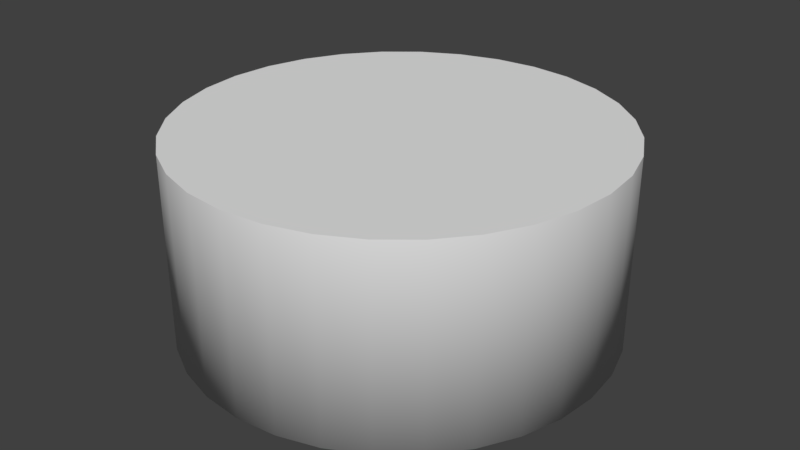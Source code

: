 # Source: alexa.blend  (saved by Blender 2.79.0; exported with 4.5.12 LTS)
import bpy
from mathutils import Matrix  # noqa: F401  (used for matrix-valued properties, if any)

bpy.ops.wm.read_factory_settings(use_empty=True)
scene = bpy.context.scene
scene.name = 'Scene'

# ---- collections
col_collection_1 = bpy.data.collections.new('Collection 1'); scene.collection.children.link(col_collection_1)

# ---- materials (node trees are filled in below, after node groups)
mat_material_001 = bpy.data.materials.new('Material.001')
mat_material_001.alpha_threshold = 0.0
mat_material_001.use_transparent_shadow = False
mat_material_001.roughness = 0.5

# ---- material node trees

# ---- world
world_world = bpy.data.worlds.new('World'); scene.world = world_world
world_world.color = (0.05088, 0.05088, 0.05088)
world_world.use_sun_shadow = False
world_world.sun_shadow_jitter_overblur = 0.0
world_world.cycles.sampling_method = 'MANUAL'

# ---- meshes
me_cylinder_002 = bpy.data.meshes.new('Cylinder.002')
me_cylinder_002.from_pydata([(0.0, 1.0, -1.0), (0.0, 1.0, -0.09091), (0.1951, 0.9808, -1.0), (0.1951, 0.9808, -0.09091), (0.3827, 0.9239, -1.0), (0.3827, 0.9239, -0.09091), (0.5556, 0.8315, -1.0), (0.5556, 0.8315, -0.09091), (0.7071, 0.7071, -1.0), (0.7071, 0.7071, -0.09091), (0.8315, 0.5556, -1.0), (0.8315, 0.5556, -0.09091), (0.9239, 0.3827, -1.0), (0.9239, 0.3827, -0.09091), (0.9808, 0.1951, -1.0), (0.9808, 0.1951, -0.09091), (1.0, 7.55e-08, -1.0), (1.0, 7.55e-08, -0.09091), (0.9808, -0.1951, -1.0), (0.9808, -0.1951, -0.09091), (0.9239, -0.3827, -1.0), (0.9239, -0.3827, -0.09091), (0.8315, -0.5556, -1.0), (0.8315, -0.5556, -0.09091), (0.7071, -0.7071, -1.0), (0.7071, -0.7071, -0.09091), (0.5556, -0.8315, -1.0), (0.5556, -0.8315, -0.09091), (0.3827, -0.9239, -1.0), (0.3827, -0.9239, -0.09091), (0.1951, -0.9808, -1.0), (0.1951, -0.9808, -0.09091), (-3.258e-07, -1.0, -1.0), (-3.258e-07, -1.0, -0.09091), (-0.1951, -0.9808, -1.0), (-0.1951, -0.9808, -0.09091), (-0.3827, -0.9239, -1.0), (-0.3827, -0.9239, -0.09091), (-0.5556, -0.8315, -1.0), (-0.5556, -0.8315, -0.09091), (-0.7071, -0.7071, -1.0), (-0.7071, -0.7071, -0.09091), (-0.8315, -0.5556, -1.0), (-0.8315, -0.5556, -0.09091), (-0.9239, -0.3827, -1.0), (-0.9239, -0.3827, -0.09091), (-0.9808, -0.1951, -1.0), (-0.9808, -0.1951, -0.09091), (-1.0, 9.656e-07, -1.0), (-1.0, 9.656e-07, -0.09091), (-0.9808, 0.1951, -1.0), (-0.9808, 0.1951, -0.09091), (-0.9239, 0.3827, -1.0), (-0.9239, 0.3827, -0.09091), (-0.8315, 0.5556, -1.0), (-0.8315, 0.5556, -0.09091), (-0.7071, 0.7071, -1.0), (-0.7071, 0.7071, -0.09091), (-0.5556, 0.8315, -1.0), (-0.5556, 0.8315, -0.09091), (-0.3827, 0.9239, -1.0), (-0.3827, 0.9239, -0.09091), (-0.1951, 0.9808, -1.0), (-0.1951, 0.9808, -0.09091), (0.0, 1.0, -0.09091), (0.1951, 0.9808, -0.09091), (0.3827, 0.9239, -0.09091), (0.5556, 0.8315, -0.09091), (0.7071, 0.7071, -0.09091), (0.8315, 0.5556, -0.09091), (0.9239, 0.3827, -0.09091), (0.9808, 0.1951, -0.09091), (1.0, 7.55e-08, -0.09091), (0.9808, -0.1951, -0.09091), (0.9239, -0.3827, -0.09091), (0.8315, -0.5556, -0.09091), (0.7071, -0.7071, -0.09091), (0.5556, -0.8315, -0.09091), (0.3827, -0.9239, -0.09091), (0.1951, -0.9808, -0.09091), (-3.258e-07, -1.0, -0.09091), (-0.1951, -0.9808, -0.09091), (-0.3827, -0.9239, -0.09091), (-0.5556, -0.8315, -0.09091), (-0.7071, -0.7071, -0.09091), (-0.8315, -0.5556, -0.09091), (-0.9239, -0.3827, -0.09091), (-0.9808, -0.1951, -0.09091), (-1.0, 9.656e-07, -0.09091), (-0.9808, 0.1951, -0.09091), (-0.9239, 0.3827, -0.09091), (-0.8315, 0.5556, -0.09091), (-0.7071, 0.7071, -0.09091), (-0.5556, 0.8315, -0.09091), (-0.3827, 0.9239, -0.09091), (-0.1951, 0.9808, -0.09091), (0.183, 0.92, -0.09091), (-2.365e-08, 0.9381, -0.09091), (0.359, 0.8667, -0.09091), (0.5212, 0.78, -0.09091), (0.6633, 0.6633, -0.09091), (0.78, 0.5212, -0.09091), (0.8667, 0.359, -0.09091), (0.92, 0.183, -0.09091), (0.9381, 6.599e-08, -0.09091), (0.92, -0.183, -0.09091), (0.8667, -0.359, -0.09091), (0.78, -0.5212, -0.09091), (0.6633, -0.6633, -0.09091), (0.5212, -0.78, -0.09091), (0.359, -0.8667, -0.09091), (0.183, -0.92, -0.09091), (-3.068e-07, -0.9381, -0.09091), (-0.183, -0.92, -0.09091), (-0.359, -0.8667, -0.09091), (-0.5212, -0.78, -0.09091), (-0.6633, -0.6633, -0.09091), (-0.78, -0.5212, -0.09091), (-0.8667, -0.359, -0.09091), (-0.92, -0.183, -0.09091), (-0.9381, 9.09e-07, -0.09091), (-0.92, 0.183, -0.09091), (-0.8667, 0.359, -0.09091), (-0.78, 0.5212, -0.09091), (-0.6633, 0.6633, -0.09091), (-0.5212, 0.78, -0.09091), (-0.359, 0.8667, -0.09091), (-0.183, 0.92, -0.09091)], [], [(0, 1, 3, 2), (2, 3, 5, 4), (4, 5, 7, 6), (6, 7, 9, 8), (8, 9, 11, 10), (10, 11, 13, 12), (12, 13, 15, 14), (14, 15, 17, 16), (16, 17, 19, 18), (18, 19, 21, 20), (20, 21, 23, 22), (22, 23, 25, 24), (24, 25, 27, 26), (26, 27, 29, 28), (28, 29, 31, 30), (30, 31, 33, 32), (32, 33, 35, 34), (34, 35, 37, 36), (36, 37, 39, 38), (38, 39, 41, 40), (40, 41, 43, 42), (42, 43, 45, 44), (44, 45, 47, 46), (46, 47, 49, 48), (48, 49, 51, 50), (50, 51, 53, 52), (52, 53, 55, 54), (54, 55, 57, 56), (56, 57, 59, 58), (58, 59, 61, 60), (60, 61, 63, 62), (62, 63, 1, 0), (0, 2, 4, 6, 8, 10, 12, 14, 16, 18, 20, 22, 24, 26, 28, 30, 32, 34, 36, 38, 40, 42, 44, 46, 48, 50, 52, 54, 56, 58, 60, 62), (96, 97, 127, 126, 125, 124, 123, 122, 121, 120, 119, 118, 117, 116, 115, 114, 113, 112, 111, 110, 109, 108, 107, 106, 105, 104, 103, 102, 101, 100, 99, 98), (97, 96, 65, 64), (96, 98, 66, 65), (98, 99, 67, 66), (99, 100, 68, 67), (100, 101, 69, 68), (101, 102, 70, 69), (102, 103, 71, 70), (103, 104, 72, 71), (104, 105, 73, 72), (105, 106, 74, 73), (106, 107, 75, 74), (107, 108, 76, 75), (108, 109, 77, 76), (109, 110, 78, 77), (110, 111, 79, 78), (111, 112, 80, 79), (112, 113, 81, 80), (113, 114, 82, 81), (114, 115, 83, 82), (115, 116, 84, 83), (116, 117, 85, 84), (117, 118, 86, 85), (118, 119, 87, 86), (119, 120, 88, 87), (120, 121, 89, 88), (121, 122, 90, 89), (122, 123, 91, 90), (123, 124, 92, 91), (124, 125, 93, 92), (125, 126, 94, 93), (126, 127, 95, 94), (127, 97, 64, 95)])
me_cylinder_002.polygons.foreach_set('use_smooth', [True] * 66)
_uv = me_cylinder_002.uv_layers.new(name='UVMap')
_uv.uv.foreach_set('vector', [0.7613, 0.5579, 0.5226, 0.5579, 0.5226, 0.5096, 0.7613, 0.5096, 0.7613, 0.5096, 0.5226, 0.5096, 0.5226, 0.4641, 0.7613, 0.4641, 0.7613, 0.4641, 0.5226, 0.4641, 0.5226, 0.4232, 0.7613, 0.4232, 0.7613, 0.4232, 0.5226, 0.4232, 0.5226, 0.3884, 0.7613, 0.3884, 0.7613, 0.3884, 0.5226, 0.3884, 0.5226, 0.3536, 0.7613, 0.3536, 0.7613, 0.3536, 0.5226, 0.3536, 0.5226, 0.3126, 0.7613, 0.3126, 0.7613, 0.3126, 0.5226, 0.3126, 0.5226, 0.2671, 0.7613, 0.2671, 0.7613, 0.2671, 0.5226, 0.2671, 0.5226, 0.2188, 0.7613, 0.2188, 0.7613, 0.2188, 0.5226, 0.2188, 0.5226, 0.1696, 0.7613, 0.1696, 0.7613, 0.1696, 0.5226, 0.1696, 0.5226, 0.1213, 0.7613, 0.1213, 0.7613, 0.1213, 0.5226, 0.1213, 0.5226, 0.07577, 0.7613, 0.07577, 0.7613, 0.07577, 0.5226, 0.07577, 0.5226, 0.03482, 0.7613, 0.03482, 0.7613, 0.03482, 0.5226, 0.03482, 0.5226, 2.995e-08, 0.7613, 0.0, 0.7613, 0.3187, 1.0, 0.3187, 1.0, 0.3597, 0.7613, 0.3597, 0.7613, 0.3597, 1.0, 0.3597, 1.0, 0.4052, 0.7613, 0.4052, 0.7613, 0.4052, 1.0, 0.4052, 1.0, 0.4535, 0.7613, 0.4535, 0.7613, 0.4535, 1.0, 0.4535, 1.0, 0.5027, 0.7613, 0.5027, 0.7613, 0.5027, 1.0, 0.5027, 1.0, 0.551, 0.7613, 0.551, 0.7613, 0.551, 1.0, 0.551, 1.0, 0.5965, 0.7613, 0.5965, 0.7613, 0.5965, 1.0, 0.5965, 1.0, 0.6375, 0.7613, 0.6375, 0.7613, 4.492e-08, 1.0, 0.0, 1.0, 0.04095, 0.7613, 0.04095, 0.7613, 0.04095, 1.0, 0.04095, 1.0, 0.08644, 0.7613, 0.08644, 0.7613, 0.08644, 1.0, 0.08644, 1.0, 0.1347, 0.7613, 0.1347, 0.7613, 0.1347, 1.0, 0.1347, 1.0, 0.184, 0.7613, 0.184, 0.7613, 0.184, 1.0, 0.184, 1.0, 0.2323, 0.7613, 0.2323, 0.7613, 0.2323, 1.0, 0.2323, 1.0, 0.2778, 0.7613, 0.2778, 0.7613, 0.2778, 1.0, 0.2778, 1.0, 0.3187, 0.7613, 0.3187, 0.7613, 0.7768, 0.5226, 0.7768, 0.5226, 0.7419, 0.7613, 0.7419, 0.7613, 0.7419, 0.5226, 0.7419, 0.5226, 0.701, 0.7613, 0.701, 0.7613, 0.701, 0.5226, 0.701, 0.5226, 0.6555, 0.7613, 0.6555, 0.7613, 0.6555, 0.5226, 0.6555, 0.5226, 0.6072, 0.7613, 0.6072, 0.7613, 0.6072, 0.5226, 0.6072, 0.5226, 0.5579, 0.7613, 0.5579, 3.13e-08, 0.2746, 0.0, 0.2254, 0.01004, 0.1771, 0.02974, 0.1316, 0.05834, 0.09063, 0.09473, 0.05581, 0.1375, 0.02845, 0.1851, 0.009607, 0.2356, 1.497e-08, 0.287, 0.0, 0.3375, 0.009607, 0.3851, 0.02845, 0.4279, 0.05581, 0.4643, 0.09063, 0.4929, 0.1316, 0.5126, 0.1771, 0.5226, 0.2254, 0.5226, 0.2746, 0.5126, 0.3229, 0.4929, 0.3684, 0.4643, 0.4094, 0.4279, 0.4442, 0.3851, 0.4715, 0.3375, 0.4904, 0.287, 0.5, 0.2356, 0.5, 0.1851, 0.4904, 0.1375, 0.4715, 0.09473, 0.4442, 0.05834, 0.4094, 0.02974, 0.3684, 0.01004, 0.3229, 0.2372, 0.9845, 0.1898, 0.9755, 0.1452, 0.9578, 0.105, 0.9322, 0.07091, 0.8995, 0.04408, 0.8611, 0.0256, 0.8184, 0.01618, 0.7731, 0.01618, 0.7269, 0.0256, 0.6816, 0.04408, 0.6389, 0.07091, 0.6005, 0.105, 0.5678, 0.1452, 0.5422, 0.1898, 0.5245, 0.2372, 0.5155, 0.2854, 0.5155, 0.3328, 0.5245, 0.3774, 0.5422, 0.4176, 0.5678, 0.4517, 0.6005, 0.4785, 0.6389, 0.497, 0.6816, 0.5064, 0.7269, 0.5064, 0.7731, 0.497, 0.8184, 0.4785, 0.8611, 0.4517, 0.8995, 0.4176, 0.9322, 0.3774, 0.9578, 0.3328, 0.9755, 0.2854, 0.9845, 0.1898, 0.9755, 0.2372, 0.9845, 0.2356, 1.0, 0.1851, 0.9904, 0.2372, 0.9845, 0.2854, 0.9845, 0.287, 1.0, 0.2356, 1.0, 0.2854, 0.9845, 0.3328, 0.9755, 0.3375, 0.9904, 0.287, 1.0, 0.3328, 0.9755, 0.3774, 0.9578, 0.3851, 0.9715, 0.3375, 0.9904, 0.3774, 0.9578, 0.4176, 0.9322, 0.4279, 0.9442, 0.3851, 0.9715, 0.4176, 0.9322, 0.4517, 0.8995, 0.4643, 0.9094, 0.4279, 0.9442, 0.4517, 0.8995, 0.4785, 0.8611, 0.4929, 0.8684, 0.4643, 0.9094, 0.4785, 0.8611, 0.497, 0.8184, 0.5126, 0.8229, 0.4929, 0.8684, 0.497, 0.8184, 0.5064, 0.7731, 0.5226, 0.7746, 0.5126, 0.8229, 0.5064, 0.7731, 0.5064, 0.7269, 0.5226, 0.7254, 0.5226, 0.7746, 0.5064, 0.7269, 0.497, 0.6816, 0.5126, 0.6771, 0.5226, 0.7254, 0.497, 0.6816, 0.4785, 0.6389, 0.4929, 0.6316, 0.5126, 0.6771, 0.4785, 0.6389, 0.4517, 0.6005, 0.4643, 0.5906, 0.4929, 0.6316, 0.4517, 0.6005, 0.4176, 0.5678, 0.4279, 0.5558, 0.4643, 0.5906, 0.4176, 0.5678, 0.3774, 0.5422, 0.3851, 0.5285, 0.4279, 0.5558, 0.3774, 0.5422, 0.3328, 0.5245, 0.3375, 0.5096, 0.3851, 0.5285, 0.3328, 0.5245, 0.2854, 0.5155, 0.287, 0.5, 0.3375, 0.5096, 0.2854, 0.5155, 0.2372, 0.5155, 0.2356, 0.5, 0.287, 0.5, 0.2372, 0.5155, 0.1898, 0.5245, 0.1851, 0.5096, 0.2356, 0.5, 0.1898, 0.5245, 0.1452, 0.5422, 0.1375, 0.5285, 0.1851, 0.5096, 0.1452, 0.5422, 0.105, 0.5678, 0.09473, 0.5558, 0.1375, 0.5285, 0.105, 0.5678, 0.07091, 0.6005, 0.05834, 0.5906, 0.09473, 0.5558, 0.07091, 0.6005, 0.04408, 0.6389, 0.02974, 0.6316, 0.05834, 0.5906, 0.04408, 0.6389, 0.0256, 0.6816, 0.01004, 0.6771, 0.02974, 0.6316, 0.0256, 0.6816, 0.01618, 0.7269, 0.0, 0.7254, 0.01004, 0.6771, 0.01618, 0.7269, 0.01618, 0.7731, 4.695e-08, 0.7746, 0.0, 0.7254, 0.01618, 0.7731, 0.0256, 0.8184, 0.01004, 0.8229, 4.695e-08, 0.7746, 0.0256, 0.8184, 0.04408, 0.8611, 0.02974, 0.8684, 0.01004, 0.8229, 0.04408, 0.8611, 0.07091, 0.8995, 0.05834, 0.9094, 0.02974, 0.8684, 0.07091, 0.8995, 0.105, 0.9322, 0.09473, 0.9442, 0.05834, 0.9094, 0.105, 0.9322, 0.1452, 0.9578, 0.1375, 0.9715, 0.09473, 0.9442, 0.1452, 0.9578, 0.1898, 0.9755, 0.1851, 0.9904, 0.1375, 0.9715])
_ca = me_cylinder_002.color_attributes.new('Col', 'BYTE_COLOR', 'CORNER')
_ca.data.foreach_set('color', [0.0, 0.0, 0.0, 1.0, 0.0, 0.0, 0.0, 1.0, 0.0, 0.0, 0.0, 1.0, 0.0, 0.0, 0.0, 1.0, 0.0, 0.0, 0.0, 1.0, 0.0, 0.0, 0.0, 1.0, 0.0, 0.0, 0.0, 1.0, 0.0, 0.0, 0.0, 1.0, 0.0, 0.0, 0.0, 1.0, 0.0, 0.0, 0.0, 1.0, 0.0, 0.0, 0.0, 1.0, 0.0, 0.0, 0.0, 1.0, 0.0, 0.0, 0.0, 1.0, 0.0, 0.0, 0.0, 1.0, 0.0, 0.0, 0.0, 1.0, 0.0, 0.0, 0.0, 1.0, 0.0, 0.0, 0.0, 1.0, 0.0, 0.0, 0.0, 1.0, 0.0, 0.0, 0.0, 1.0, 0.0, 0.0, 0.0, 1.0, 0.0, 0.0, 0.0, 1.0, 0.0, 0.0, 0.0, 1.0, 0.0, 0.0, 0.0, 1.0, 0.0, 0.0, 0.0, 1.0, 0.0, 0.0, 0.0, 1.0, 0.0, 0.0, 0.0, 1.0, 0.0, 0.0, 0.0, 1.0, 0.0, 0.0, 0.0, 1.0, 0.0, 0.0, 0.0, 1.0, 0.0, 0.0, 0.0, 1.0, 0.0, 0.0, 0.0, 1.0, 0.0, 0.0, 0.0, 1.0, 0.0, 0.0, 0.0, 1.0, 0.0, 0.0, 0.0, 1.0, 0.0, 0.0, 0.0, 1.0, 0.0, 0.0, 0.0, 1.0, 0.0, 0.0, 0.0, 1.0, 0.0, 0.0, 0.0, 1.0, 0.0, 0.0, 0.0, 1.0, 0.0, 0.0, 0.0, 1.0, 0.0, 0.0, 0.0, 1.0, 0.0, 0.0, 0.0, 1.0, 0.0, 0.0, 0.0, 1.0, 0.0, 0.0, 0.0, 1.0, 0.0, 0.0, 0.0, 1.0, 0.0, 0.0, 0.0, 1.0, 0.0, 0.0, 0.0, 1.0, 0.0, 0.0, 0.0, 1.0, 0.0, 0.0, 0.0, 1.0, 0.0, 0.0, 0.0, 1.0, 0.0, 0.0, 0.0, 1.0, 0.0, 0.0, 0.0, 1.0, 0.0, 0.0, 0.0, 1.0, 0.0, 0.0, 0.0, 1.0, 0.0, 0.0, 0.0, 1.0, 0.0, 0.0, 0.0, 1.0, 0.0, 0.0, 0.0, 1.0, 0.0, 0.0, 0.0, 1.0, 0.0, 0.0, 0.0, 1.0, 0.0, 0.0, 0.0, 1.0, 0.0, 0.0, 0.0, 1.0, 0.0, 0.0, 0.0, 1.0, 0.0, 0.0, 0.0, 1.0, 0.0, 0.0, 0.0, 1.0, 0.0, 0.0, 0.0, 1.0, 0.0, 0.0, 0.0, 1.0, 0.0, 0.0, 0.0, 1.0, 0.0, 0.0, 0.0, 1.0, 0.0, 0.0, 0.0, 1.0, 0.0, 0.0, 0.0, 1.0, 0.0, 0.0, 0.0, 1.0, 0.0, 0.0, 0.0, 1.0, 0.0, 0.0, 0.0, 1.0, 0.0, 0.0, 0.0, 1.0, 0.0, 0.0, 0.0, 1.0, 0.0, 0.0, 0.0, 1.0, 0.0, 0.0, 0.0, 1.0, 0.0, 0.0, 0.0, 1.0, 0.0, 0.0, 0.0, 1.0, 0.0, 0.0, 0.0, 1.0, 0.0, 0.0, 0.0, 1.0, 0.0, 0.0, 0.0, 1.0, 0.0, 0.0, 0.0, 1.0, 0.0, 0.0, 0.0, 1.0, 0.0, 0.0, 0.0, 1.0, 0.0, 0.0, 0.0, 1.0, 0.0, 0.0, 0.0, 1.0, 0.0, 0.0, 0.0, 1.0, 0.0, 0.0, 0.0, 1.0, 0.0, 0.0, 0.0, 1.0, 0.0, 0.0, 0.0, 1.0, 0.0, 0.0, 0.0, 1.0, 0.0, 0.0, 0.0, 1.0, 0.0, 0.0, 0.0, 1.0, 0.0, 0.0, 0.0, 1.0, 0.0, 0.0, 0.0, 1.0, 0.0, 0.0, 0.0, 1.0, 0.0, 0.0, 0.0, 1.0, 0.0, 0.0, 0.0, 1.0, 0.0, 0.0, 0.0, 1.0, 0.0, 0.0, 0.0, 1.0, 0.0, 0.0, 0.0, 1.0, 0.0, 0.0, 0.0, 1.0, 0.0, 0.0, 0.0, 1.0, 0.0, 0.0, 0.0, 1.0, 0.0, 0.0, 0.0, 1.0, 0.0, 0.0, 0.0, 1.0, 0.0, 0.0, 0.0, 1.0, 0.0, 0.0, 0.0, 1.0, 0.0, 0.0, 0.0, 1.0, 0.0, 0.0, 0.0, 1.0, 0.0, 0.0, 0.0, 1.0, 0.0, 0.0, 0.0, 1.0, 0.0, 0.0, 0.0, 1.0, 0.0, 0.0, 0.0, 1.0, 0.0, 0.0, 0.0, 1.0, 0.0, 0.0, 0.0, 1.0, 0.0, 0.0, 0.0, 1.0, 0.0, 0.0, 0.0, 1.0, 0.0, 0.0, 0.0, 1.0, 0.0, 0.0, 0.0, 1.0, 0.0, 0.0, 0.0, 1.0, 0.0, 0.0, 0.0, 1.0, 0.0, 0.0, 0.0, 1.0, 0.0, 0.0, 0.0, 1.0, 0.0, 0.0, 0.0, 1.0, 0.0, 0.0, 0.0, 1.0, 0.0, 0.0, 0.0, 1.0, 0.0, 0.0, 0.0, 1.0, 0.0, 0.0, 0.0, 1.0, 0.0, 0.0, 0.0, 1.0, 0.0, 0.0, 0.0, 1.0, 0.0, 0.0, 0.0, 1.0, 0.0, 0.0, 0.0, 1.0, 0.0, 0.0, 0.0, 1.0, 0.0, 0.0, 0.0, 1.0, 0.0, 0.0, 0.0, 1.0, 0.0, 0.0, 0.0, 1.0, 0.0, 0.0, 0.0, 1.0, 0.0, 0.0, 0.0, 1.0, 0.0, 0.0, 0.0, 1.0, 0.0, 0.0, 0.0, 1.0, 0.0, 0.0, 0.0, 1.0, 0.0, 0.0, 0.0, 1.0, 0.0, 0.0, 0.0, 1.0, 0.0, 0.0, 0.0, 1.0, 0.0, 0.0, 0.0, 1.0, 0.0, 0.0, 0.0, 1.0, 0.0, 0.0, 0.0, 1.0, 0.0, 0.0, 0.0, 1.0, 0.0, 0.0, 0.0, 1.0, 0.0, 0.0, 0.0, 1.0, 0.0, 0.0, 0.0, 1.0, 0.0, 0.0, 0.0, 1.0, 0.0, 0.0, 0.0, 1.0, 0.0, 0.0, 0.0, 1.0, 0.0, 0.0, 0.0, 1.0, 0.0, 0.0, 0.0, 1.0, 0.0, 0.0, 0.0, 1.0, 0.0, 0.0, 0.0, 1.0, 0.0, 0.0, 0.0, 1.0, 0.0, 0.0, 0.0, 1.0, 0.0, 0.0, 0.0, 1.0, 0.0, 0.0, 0.0, 1.0, 0.0, 0.0, 0.0, 1.0, 0.0, 0.0, 0.0, 1.0, 0.0, 0.0, 0.0, 1.0, 0.0, 0.0, 0.0, 1.0, 0.0, 0.0, 0.0, 1.0, 0.0, 0.0, 0.0, 1.0, 0.0, 0.0, 0.0, 1.0, 0.0, 0.0, 0.0, 1.0, 0.0, 0.0, 0.0, 1.0, 0.0, 0.0, 0.0, 1.0, 0.0, 0.0, 0.0, 1.0, 0.0, 0.0, 0.0, 1.0, 0.0, 0.0, 0.0, 1.0, 0.0, 0.0, 0.0, 1.0, 0.0, 0.0, 0.0, 1.0, 0.0, 0.0, 0.0, 1.0, 0.0, 0.0, 0.0, 1.0, 0.0, 0.0, 0.0, 1.0, 0.0, 0.0, 0.0, 1.0, 0.0, 0.0, 0.0, 1.0, 0.0, 0.0, 0.0, 1.0, 0.0, 0.0, 0.0, 1.0, 0.0, 0.0, 0.0, 1.0, 0.0, 0.0, 0.0, 1.0, 0.0, 0.0, 0.0, 1.0, 0.0, 0.0, 0.0, 1.0, 0.0, 0.0, 0.0, 1.0, 0.0, 0.0, 0.0, 1.0, 0.0, 0.0, 0.9131, 1.0, 0.0, 0.0, 0.9301, 1.0, 0.0, 0.0, 0.9301, 1.0, 0.0, 0.0, 0.9131, 1.0, 0.0, 0.0, 0.9301, 1.0, 0.0, 0.0, 0.9647, 1.0, 0.0, 0.0, 0.9647, 1.0, 0.0, 0.0, 0.9301, 1.0, 0.0, 0.0, 0.9647, 1.0, 0.0, 0.0, 0.9911, 1.0, 0.0, 0.0, 0.9911, 1.0, 0.0, 0.0, 0.9647, 1.0, 0.0, 0.0, 0.9911, 1.0, 0.0, 0.0, 1.0, 1.0, 0.0, 0.0, 1.0, 1.0, 0.0, 0.0, 0.9911, 1.0, 0.0, 0.0, 1.0, 1.0, 0.0, 0.0, 1.0, 1.0, 0.0, 0.0, 1.0, 1.0, 0.0, 0.0, 1.0, 1.0, 0.0, 0.0, 1.0, 1.0, 0.0, 0.0, 1.0, 1.0, 0.0, 0.0, 1.0, 1.0, 0.0, 0.0, 1.0, 1.0, 0.0, 0.0, 1.0, 1.0, 0.0, 0.0, 1.0, 1.0, 0.0, 0.0, 1.0, 1.0, 0.0, 0.0, 1.0, 1.0, 0.0, 0.0, 1.0, 1.0, 0.0, 0.0, 0.9823, 1.0, 0.0, 0.0, 0.9911, 1.0, 0.0, 0.0, 1.0, 1.0, 0.0, 0.0, 0.9823, 1.0, 0.0, 0.0, 0.9473, 1.0, 0.0, 0.0, 0.9473, 1.0, 0.0, 0.0, 0.9911, 1.0, 0.0, 0.0, 0.9473, 1.0, 0.0, 0.0, 0.9216, 1.0, 0.0, 0.0, 0.9301, 1.0, 0.0, 0.0, 0.9473, 1.0, 0.0, 0.0, 0.9216, 1.0, 0.0, 0.0, 0.9216, 1.0, 0.0, 0.0, 0.9301, 1.0, 0.0, 0.0, 0.9301, 1.0, 0.0, 0.0, 0.9216, 1.0, 0.0, 0.0, 0.9387, 1.0, 0.0, 0.0, 0.956, 1.0, 0.0, 0.0, 0.9301, 1.0, 0.0, 0.0, 0.9387, 1.0, 0.0, 0.0, 0.9734, 1.0, 0.0, 0.0, 0.9823, 1.0, 0.0, 0.0, 0.956, 1.0, 0.0, 0.0, 0.9734, 1.0, 0.0, 0.0, 0.9911, 1.0, 0.0, 0.0, 1.0, 1.0, 0.0, 0.0, 0.9823, 1.0, 0.0, 0.0, 0.9911, 1.0, 0.0, 0.0, 1.0, 1.0, 0.0, 0.0, 1.0, 1.0, 0.0, 0.0, 1.0, 1.0, 0.0, 0.0, 1.0, 1.0, 0.0, 0.0, 1.0, 1.0, 0.0, 0.0, 1.0, 1.0, 0.0, 0.0, 1.0, 1.0, 0.0, 0.0, 1.0, 1.0, 0.0, 0.0, 1.0, 1.0, 0.0, 0.0, 1.0, 1.0, 0.0, 0.0, 1.0, 1.0, 0.0, 0.0, 1.0, 1.0, 0.0, 0.0, 0.956, 1.0, 0.0, 0.0, 0.9734, 1.0, 0.0, 0.0, 1.0, 1.0, 0.0, 0.0, 0.956, 1.0, 0.0, 0.006995, 0.855, 1.0, 0.0, 0.008023, 0.8632, 1.0, 0.0, 0.0, 0.9734, 1.0, 0.0, 0.006995, 0.855, 1.0, 0.0, 0.1651, 0.855, 1.0, 0.0, 0.3325, 0.8714, 1.0, 0.0, 0.008023, 0.8632, 1.0, 0.0, 0.1651, 0.855, 1.0, 0.0, 0.3419, 0.8879, 1.0, 0.0, 0.5395, 0.8879, 1.0, 0.0, 0.3325, 0.8714, 1.0, 0.0, 0.3419, 0.8879, 1.0, 0.0, 0.8714, 0.9131, 1.0, 0.0, 0.7529, 0.9131, 1.0, 0.0, 0.5395, 0.8879, 1.0, 0.0, 0.8714, 0.9131, 1.0, 0.0, 0.9216, 0.9047, 1.0, 0.0, 0.8388, 0.9131, 1.0, 0.0, 0.7529, 0.9131, 1.0, 0.0, 0.9216, 0.9047, 1.0, 0.0, 0.1651, 0.9387, 1.0, 0.0, 0.08228, 0.9387, 1.0, 0.0, 0.8388, 0.9131, 1.0, 0.0, 0.1651, 0.9387, 1.0, 0.0, 0.001214, 0.956, 1.0, 0.0, 0.0, 0.9387, 1.0, 0.0, 0.08228, 0.9387, 1.0, 0.0, 0.001214, 0.956, 1.0, 0.0, 0.0, 0.9647, 1.0, 0.0, 0.0, 0.956, 1.0, 0.0, 0.0, 0.9387, 1.0, 0.0, 0.0, 0.9647, 1.0, 0.0, 0.0, 0.9216, 1.0, 0.0, 0.0, 0.9047, 1.0, 0.0, 0.0, 0.956, 1.0, 0.0, 0.0, 0.9216, 1.0, 0.0, 0.0, 0.855, 1.0, 0.0, 0.0, 0.855, 1.0, 0.0, 0.0, 0.9047, 1.0, 0.0, 0.0, 0.855, 1.0, 0.0, 0.0, 0.855, 1.0, 0.0, 0.0, 0.8388, 1.0, 0.0, 0.0, 0.855, 1.0, 0.0, 0.0, 0.855, 1.0, 0.0, 0.0, 0.8796, 1.0, 0.0, 0.0, 0.8714, 1.0, 0.0, 0.0, 0.8388, 1.0, 0.0, 0.0, 0.8796, 1.0, 0.0, 0.0, 0.9047, 1.0, 0.0, 0.0, 0.9131, 1.0, 0.0, 0.0, 0.8714, 1.0, 0.0, 0.0, 0.9047, 1.0, 0.0, 0.0, 0.9131, 1.0, 0.0, 0.0, 0.9131, 1.0, 0.0, 0.0, 0.9131, 1.0])
me_cylinder_002.materials.append(mat_material_001)
me_cylinder_002.use_remesh_preserve_volume = False
me_cylinder_002.use_remesh_preserve_attributes = False
me_cylinder_002.use_mirror_vertex_groups = False
me_cylinder_002.update()

# ---- objects
ob_cylinder = bpy.data.objects.new('Cylinder', me_cylinder_002)

# ---- transforms, parenting, visibility, modifiers, constraints
ob_cylinder.location = (-0.3366, -0.3418, 1.409)
ob_cylinder.lineart.crease_threshold = 0.0

# ---- collection membership
col_collection_1.objects.link(ob_cylinder)

# ---- scene / render settings (as saved in the file)
scene.frame_start = 1; scene.frame_end = 250; scene.frame_set(0)
scene.render.engine = 'BLENDER_EEVEE_NEXT'
scene.render.resolution_percentage = 50
scene.render.dither_intensity = 0.0
scene.cycles.use_denoising = False
scene.cycles.samples = 128
scene.cycles.sampling_pattern = 'TABULATED_SOBOL'
scene.cycles.use_adaptive_sampling = False
scene.cycles.use_light_tree = False
scene.cycles.blur_glossy = 0.0
scene.cycles.sample_clamp_indirect = 0.0
scene.view_settings.view_transform = 'Standard'
bpy.context.view_layer.update()

# ---- added for rendering (the .blend has no active camera and no usable light): camera, sun
cam_auto = bpy.data.cameras.new('AutoCamera')
cam_auto.lens = 50.0
cam_auto.sensor_width = 36.0
cam_auto.clip_end = 1000.0
ob_auto_camera = bpy.data.objects.new('AutoCamera', cam_auto)
scene.collection.objects.link(ob_auto_camera)
ob_auto_camera.location = (2.41219, -3.64034, 3.06266)
ob_auto_camera.rotation_euler = (1.09748, -7.21219e-08, 0.694738)
scene.camera = ob_auto_camera
light_auto_sun = bpy.data.lights.new('AutoSun', 'SUN')
light_auto_sun.energy = 3.0
light_auto_sun.angle = 0.0523599
ob_auto_sun = bpy.data.objects.new('AutoSun', light_auto_sun)
scene.collection.objects.link(ob_auto_sun)
ob_auto_sun.rotation_euler = (0.872665, 0.174533, 0.523599)
bpy.context.view_layer.update()
